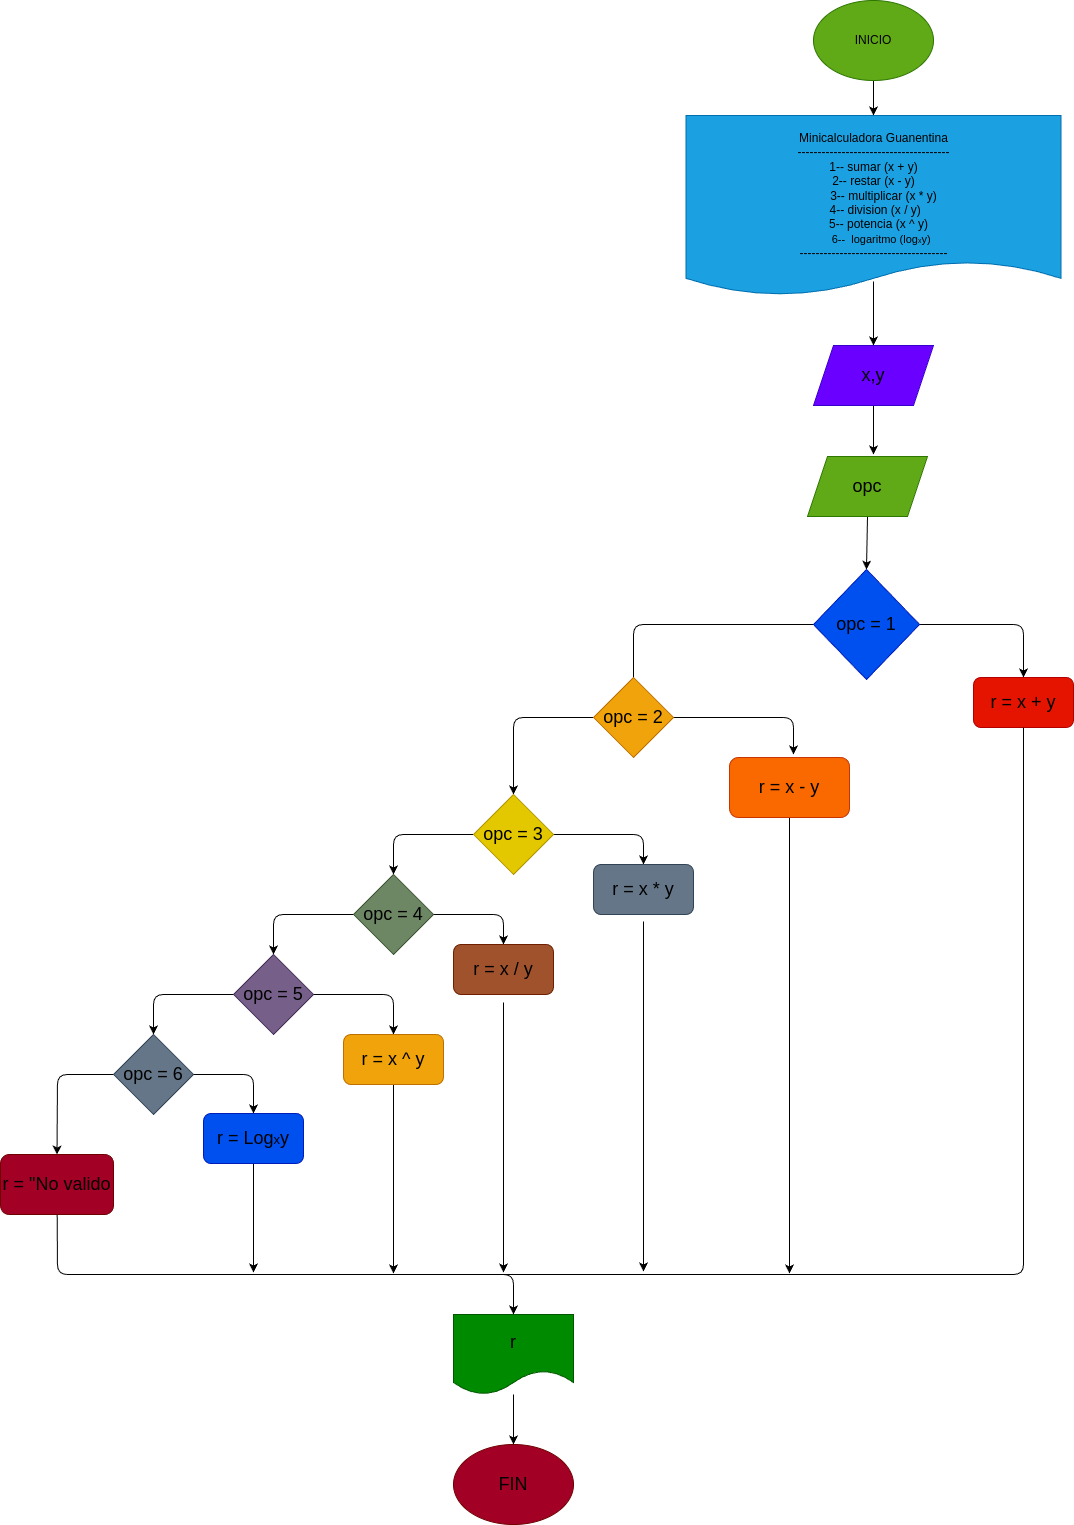

The diagram above was exported from draw.io. Its source (the exported page's mxGraphModel, read from the mxfile embedded in the PNG):
<mxGraphModel dx="1643" dy="461" grid="1" gridSize="10" guides="1" tooltips="1" connect="1" arrows="1" fold="1" page="1" pageScale="1" pageWidth="827" pageHeight="1169" math="0" shadow="0">
  <root>
    <mxCell id="0" />
    <mxCell id="1" parent="0" />
    <mxCell id="36" style="edgeStyle=none;html=1;fontSize=13;" parent="1" source="2" target="5" edge="1">
      <mxGeometry relative="1" as="geometry" />
    </mxCell>
    <mxCell id="2" value="&lt;font color=&quot;#000000&quot;&gt;INICIO&lt;/font&gt;" style="ellipse;whiteSpace=wrap;html=1;fillColor=#60a917;fontColor=#ffffff;strokeColor=#2D7600;" parent="1" vertex="1">
      <mxGeometry x="300" y="6" width="120" height="80" as="geometry" />
    </mxCell>
    <mxCell id="37" style="edgeStyle=none;html=1;entryX=0.5;entryY=0;entryDx=0;entryDy=0;fontSize=13;exitX=0.5;exitY=0.922;exitDx=0;exitDy=0;exitPerimeter=0;" parent="1" source="5" target="7" edge="1">
      <mxGeometry relative="1" as="geometry" />
    </mxCell>
    <mxCell id="5" value="&lt;div style=&quot;&quot;&gt;&lt;font color=&quot;#000000&quot;&gt;&lt;br&gt;&lt;/font&gt;&lt;/div&gt;&lt;div style=&quot;&quot;&gt;&lt;font color=&quot;#000000&quot;&gt;&lt;br&gt;&lt;/font&gt;&lt;/div&gt;&lt;div style=&quot;&quot;&gt;&lt;font color=&quot;#000000&quot;&gt;&lt;span style=&quot;background-color: initial;&quot;&gt;Minicalculadora Guanentina&lt;/span&gt;&lt;br&gt;&lt;/font&gt;&lt;/div&gt;&lt;div style=&quot;&quot;&gt;&lt;font color=&quot;#000000&quot;&gt;--------------------------------------&lt;/font&gt;&lt;/div&gt;&lt;div style=&quot;&quot;&gt;&lt;span style=&quot;background-color: initial;&quot;&gt;&lt;font color=&quot;#000000&quot;&gt;1-- sumar (x + y)&lt;/font&gt;&lt;/span&gt;&lt;/div&gt;&lt;div style=&quot;&quot;&gt;&lt;span style=&quot;background-color: initial;&quot;&gt;&lt;font color=&quot;#000000&quot;&gt;2-- restar (x - y)&lt;/font&gt;&lt;/span&gt;&lt;/div&gt;&lt;div style=&quot;&quot;&gt;&lt;span style=&quot;background-color: initial;&quot;&gt;&lt;font color=&quot;#000000&quot;&gt;&amp;nbsp; &amp;nbsp; &amp;nbsp; 3-- multiplicar (x * y)&lt;/font&gt;&lt;/span&gt;&lt;/div&gt;&lt;div style=&quot;&quot;&gt;&lt;span style=&quot;background-color: initial;&quot;&gt;&lt;font color=&quot;#000000&quot;&gt;&amp;nbsp;4-- division (x / y)&lt;/font&gt;&lt;/span&gt;&lt;/div&gt;&lt;div style=&quot;&quot;&gt;&lt;span style=&quot;background-color: initial;&quot;&gt;&lt;font color=&quot;#000000&quot;&gt;&amp;nbsp; &amp;nbsp;5-- potencia (x ^ y)&lt;/font&gt;&lt;/span&gt;&lt;/div&gt;&lt;div style=&quot;&quot;&gt;&lt;span style=&quot;background-color: initial;&quot;&gt;&lt;font color=&quot;#000000&quot;&gt;&lt;span style=&quot;font-size: 11px;&quot;&gt;&amp;nbsp; &amp;nbsp; &amp;nbsp;6--&amp;nbsp; logaritmo (log&lt;/span&gt;&lt;font style=&quot;font-size: 7px;&quot;&gt;x&lt;/font&gt;&lt;span style=&quot;font-size: 11px;&quot;&gt;y)&lt;/span&gt;&lt;/font&gt;&lt;/span&gt;&lt;/div&gt;&lt;div style=&quot;&quot;&gt;&lt;span style=&quot;background-color: initial;&quot;&gt;&lt;font color=&quot;#000000&quot;&gt;-------------------------------------&lt;/font&gt;&lt;/span&gt;&lt;/div&gt;&lt;div style=&quot;&quot;&gt;&lt;span style=&quot;background-color: initial;&quot;&gt;&lt;br&gt;&lt;/span&gt;&lt;/div&gt;" style="shape=document;whiteSpace=wrap;html=1;boundedLbl=1;align=center;size=0.19047619047619047;fillColor=#1ba1e2;fontColor=#ffffff;strokeColor=#006EAF;" parent="1" vertex="1">
      <mxGeometry x="172.5" y="121" width="375" height="180" as="geometry" />
    </mxCell>
    <mxCell id="38" style="edgeStyle=none;html=1;fontSize=13;" parent="1" source="7" edge="1">
      <mxGeometry relative="1" as="geometry">
        <mxPoint x="360" y="460" as="targetPoint" />
      </mxGeometry>
    </mxCell>
    <mxCell id="7" value="&lt;font color=&quot;#000000&quot; style=&quot;font-size: 18px;&quot;&gt;x,y&lt;/font&gt;" style="shape=parallelogram;perimeter=parallelogramPerimeter;whiteSpace=wrap;html=1;fixedSize=1;fontSize=7;fillColor=#6a00ff;fontColor=#ffffff;strokeColor=#3700CC;" parent="1" vertex="1">
      <mxGeometry x="300" y="351" width="120" height="60" as="geometry" />
    </mxCell>
    <mxCell id="39" style="edgeStyle=none;html=1;exitX=0.5;exitY=1;exitDx=0;exitDy=0;entryX=0.5;entryY=0;entryDx=0;entryDy=0;fontSize=13;" parent="1" source="8" target="9" edge="1">
      <mxGeometry relative="1" as="geometry" />
    </mxCell>
    <mxCell id="8" value="&lt;font color=&quot;#000000&quot;&gt;opc&lt;/font&gt;" style="shape=parallelogram;perimeter=parallelogramPerimeter;whiteSpace=wrap;html=1;fixedSize=1;fontSize=18;fillColor=#60a917;fontColor=#ffffff;strokeColor=#2D7600;" parent="1" vertex="1">
      <mxGeometry x="294" y="462" width="120" height="60" as="geometry" />
    </mxCell>
    <mxCell id="11" style="edgeStyle=none;html=1;entryX=0.5;entryY=0;entryDx=0;entryDy=0;fontSize=18;" parent="1" source="9" target="10" edge="1">
      <mxGeometry relative="1" as="geometry">
        <Array as="points">
          <mxPoint x="510" y="630" />
        </Array>
      </mxGeometry>
    </mxCell>
    <mxCell id="13" style="edgeStyle=none;html=1;fontSize=18;entryX=0.5;entryY=0;entryDx=0;entryDy=0;" parent="1" source="9" target="12" edge="1">
      <mxGeometry relative="1" as="geometry">
        <mxPoint x="120" y="760" as="targetPoint" />
        <Array as="points">
          <mxPoint x="120" y="630" />
          <mxPoint x="120" y="685" />
        </Array>
      </mxGeometry>
    </mxCell>
    <mxCell id="9" value="&lt;font color=&quot;#000000&quot;&gt;opc = 1&lt;/font&gt;" style="rhombus;whiteSpace=wrap;html=1;fontSize=18;fillColor=#0050ef;fontColor=#ffffff;strokeColor=#001DBC;" parent="1" vertex="1">
      <mxGeometry x="300" y="575" width="106" height="110" as="geometry" />
    </mxCell>
    <mxCell id="10" value="&lt;font color=&quot;#000000&quot;&gt;r = x + y&lt;/font&gt;" style="rounded=1;whiteSpace=wrap;html=1;fontSize=18;fillColor=#e51400;fontColor=#ffffff;strokeColor=#B20000;" parent="1" vertex="1">
      <mxGeometry x="460" y="683" width="100" height="50" as="geometry" />
    </mxCell>
    <mxCell id="15" style="edgeStyle=none;html=1;exitX=1;exitY=0.5;exitDx=0;exitDy=0;fontSize=18;" parent="1" source="12" edge="1">
      <mxGeometry relative="1" as="geometry">
        <mxPoint x="280" y="760" as="targetPoint" />
        <Array as="points">
          <mxPoint x="280" y="723" />
        </Array>
      </mxGeometry>
    </mxCell>
    <mxCell id="18" style="edgeStyle=none;html=1;entryX=0.5;entryY=0;entryDx=0;entryDy=0;fontSize=18;" parent="1" source="12" target="17" edge="1">
      <mxGeometry relative="1" as="geometry">
        <Array as="points">
          <mxPoint y="723" />
        </Array>
      </mxGeometry>
    </mxCell>
    <mxCell id="12" value="&lt;font color=&quot;#000000&quot;&gt;opc = 2&lt;/font&gt;" style="rhombus;whiteSpace=wrap;html=1;fontSize=18;fillColor=#f0a30a;fontColor=#000000;strokeColor=#BD7000;" parent="1" vertex="1">
      <mxGeometry x="80" y="683" width="80" height="80" as="geometry" />
    </mxCell>
    <mxCell id="58" style="edgeStyle=none;html=1;fontSize=18;fontColor=#000000;" parent="1" edge="1">
      <mxGeometry relative="1" as="geometry">
        <mxPoint x="276" y="1279" as="targetPoint" />
        <mxPoint x="276" y="822" as="sourcePoint" />
      </mxGeometry>
    </mxCell>
    <mxCell id="14" value="&lt;font color=&quot;#000000&quot;&gt;r = x - y&lt;/font&gt;" style="rounded=1;whiteSpace=wrap;html=1;fontSize=18;fillColor=#fa6800;fontColor=#000000;strokeColor=#C73500;" parent="1" vertex="1">
      <mxGeometry x="216" y="763" width="120" height="60" as="geometry" />
    </mxCell>
    <mxCell id="20" style="edgeStyle=none;html=1;entryX=0.5;entryY=0;entryDx=0;entryDy=0;fontSize=18;" parent="1" source="17" target="19" edge="1">
      <mxGeometry relative="1" as="geometry">
        <Array as="points">
          <mxPoint x="130" y="840" />
        </Array>
      </mxGeometry>
    </mxCell>
    <mxCell id="22" style="edgeStyle=none;html=1;entryX=0.5;entryY=0;entryDx=0;entryDy=0;fontSize=18;" parent="1" source="17" target="21" edge="1">
      <mxGeometry relative="1" as="geometry">
        <Array as="points">
          <mxPoint x="-120" y="840" />
        </Array>
      </mxGeometry>
    </mxCell>
    <mxCell id="17" value="&lt;font color=&quot;#000000&quot;&gt;opc = 3&lt;/font&gt;" style="rhombus;whiteSpace=wrap;html=1;fontSize=18;fillColor=#e3c800;fontColor=#000000;strokeColor=#B09500;" parent="1" vertex="1">
      <mxGeometry x="-40" y="800" width="80" height="80" as="geometry" />
    </mxCell>
    <mxCell id="57" style="edgeStyle=none;html=1;exitX=0.5;exitY=1;exitDx=0;exitDy=0;fontSize=18;fontColor=#000000;" parent="1" edge="1">
      <mxGeometry relative="1" as="geometry">
        <mxPoint x="130" y="1277" as="targetPoint" />
        <mxPoint x="130" y="927" as="sourcePoint" />
      </mxGeometry>
    </mxCell>
    <mxCell id="19" value="&lt;font color=&quot;#000000&quot;&gt;r = x * y&lt;/font&gt;" style="rounded=1;whiteSpace=wrap;html=1;fontSize=18;fillColor=#647687;fontColor=#ffffff;strokeColor=#314354;" parent="1" vertex="1">
      <mxGeometry x="80" y="870" width="100" height="50" as="geometry" />
    </mxCell>
    <mxCell id="25" style="edgeStyle=none;html=1;entryX=0.5;entryY=0;entryDx=0;entryDy=0;fontSize=18;" parent="1" source="21" target="24" edge="1">
      <mxGeometry relative="1" as="geometry">
        <Array as="points">
          <mxPoint x="-10" y="920" />
        </Array>
      </mxGeometry>
    </mxCell>
    <mxCell id="30" style="edgeStyle=none;html=1;exitX=0;exitY=0.5;exitDx=0;exitDy=0;fontSize=18;entryX=0.5;entryY=0;entryDx=0;entryDy=0;" parent="1" source="21" target="27" edge="1">
      <mxGeometry relative="1" as="geometry">
        <Array as="points">
          <mxPoint x="-240" y="920" />
        </Array>
      </mxGeometry>
    </mxCell>
    <mxCell id="21" value="&lt;font color=&quot;#000000&quot;&gt;opc = 4&lt;/font&gt;" style="rhombus;whiteSpace=wrap;html=1;fontSize=18;fillColor=#6d8764;fontColor=#ffffff;strokeColor=#3A5431;" parent="1" vertex="1">
      <mxGeometry x="-160" y="880" width="80" height="80" as="geometry" />
    </mxCell>
    <mxCell id="56" style="edgeStyle=none;html=1;fontSize=18;fontColor=#000000;" parent="1" edge="1">
      <mxGeometry relative="1" as="geometry">
        <mxPoint x="-10" y="1278" as="targetPoint" />
        <mxPoint x="-10" y="1008" as="sourcePoint" />
      </mxGeometry>
    </mxCell>
    <mxCell id="24" value="&lt;font color=&quot;#000000&quot;&gt;r = x / y&lt;/font&gt;" style="rounded=1;whiteSpace=wrap;html=1;fontSize=18;fillColor=#a0522d;fontColor=#ffffff;strokeColor=#6D1F00;" parent="1" vertex="1">
      <mxGeometry x="-60" y="950" width="100" height="50" as="geometry" />
    </mxCell>
    <mxCell id="29" style="edgeStyle=none;html=1;entryX=0.5;entryY=0;entryDx=0;entryDy=0;fontSize=18;" parent="1" source="27" target="28" edge="1">
      <mxGeometry relative="1" as="geometry">
        <Array as="points">
          <mxPoint x="-120" y="1000" />
        </Array>
      </mxGeometry>
    </mxCell>
    <mxCell id="35" style="edgeStyle=none;html=1;exitX=0;exitY=0.5;exitDx=0;exitDy=0;entryX=0.5;entryY=0;entryDx=0;entryDy=0;fontSize=13;" parent="1" source="27" target="31" edge="1">
      <mxGeometry relative="1" as="geometry">
        <Array as="points">
          <mxPoint x="-360" y="1000" />
        </Array>
      </mxGeometry>
    </mxCell>
    <mxCell id="27" value="&lt;font color=&quot;#000000&quot;&gt;opc = 5&lt;/font&gt;" style="rhombus;whiteSpace=wrap;html=1;fontSize=18;fillColor=#76608a;fontColor=#ffffff;strokeColor=#432D57;" parent="1" vertex="1">
      <mxGeometry x="-280" y="960" width="80" height="80" as="geometry" />
    </mxCell>
    <mxCell id="55" style="edgeStyle=none;html=1;fontSize=18;fontColor=#000000;" parent="1" edge="1">
      <mxGeometry relative="1" as="geometry">
        <mxPoint x="-120" y="1279" as="targetPoint" />
        <mxPoint x="-120" y="1089" as="sourcePoint" />
      </mxGeometry>
    </mxCell>
    <mxCell id="28" value="&lt;font color=&quot;#000000&quot;&gt;r = x ^ y&lt;/font&gt;" style="rounded=1;whiteSpace=wrap;html=1;fontSize=18;fillColor=#f0a30a;fontColor=#000000;strokeColor=#BD7000;" parent="1" vertex="1">
      <mxGeometry x="-170" y="1040" width="100" height="50" as="geometry" />
    </mxCell>
    <mxCell id="34" style="edgeStyle=none;html=1;exitX=1;exitY=0.5;exitDx=0;exitDy=0;entryX=0.5;entryY=0;entryDx=0;entryDy=0;fontSize=18;" parent="1" source="31" target="33" edge="1">
      <mxGeometry relative="1" as="geometry">
        <Array as="points">
          <mxPoint x="-260" y="1080" />
        </Array>
      </mxGeometry>
    </mxCell>
    <mxCell id="50" style="edgeStyle=none;html=1;entryX=0.5;entryY=0;entryDx=0;entryDy=0;fontSize=18;" parent="1" source="31" target="49" edge="1">
      <mxGeometry relative="1" as="geometry">
        <Array as="points">
          <mxPoint x="-456" y="1080" />
        </Array>
      </mxGeometry>
    </mxCell>
    <mxCell id="31" value="&lt;font color=&quot;#000000&quot;&gt;opc = 6&lt;/font&gt;" style="rhombus;whiteSpace=wrap;html=1;fontSize=18;fillColor=#647687;fontColor=#ffffff;strokeColor=#314354;" parent="1" vertex="1">
      <mxGeometry x="-400" y="1040" width="80" height="80" as="geometry" />
    </mxCell>
    <mxCell id="54" style="edgeStyle=none;html=1;fontSize=18;fontColor=#000000;" parent="1" edge="1">
      <mxGeometry relative="1" as="geometry">
        <mxPoint x="-260" y="1278" as="targetPoint" />
        <mxPoint x="-260" y="1167" as="sourcePoint" />
      </mxGeometry>
    </mxCell>
    <mxCell id="33" value="&lt;font color=&quot;#000000&quot;&gt;r = Log&lt;font style=&quot;font-size: 13px;&quot;&gt;x&lt;/font&gt;y&lt;/font&gt;" style="rounded=1;whiteSpace=wrap;html=1;fontSize=18;fillColor=#0050ef;fontColor=#ffffff;strokeColor=#001DBC;" parent="1" vertex="1">
      <mxGeometry x="-310" y="1119" width="100" height="50" as="geometry" />
    </mxCell>
    <mxCell id="46" style="edgeStyle=none;html=1;fontSize=18;" parent="1" source="40" target="45" edge="1">
      <mxGeometry relative="1" as="geometry" />
    </mxCell>
    <mxCell id="40" value="&lt;font color=&quot;#000000&quot; style=&quot;font-size: 18px;&quot;&gt;r&lt;/font&gt;" style="shape=document;whiteSpace=wrap;html=1;boundedLbl=1;fontSize=13;fillColor=#008a00;fontColor=#ffffff;strokeColor=#005700;" parent="1" vertex="1">
      <mxGeometry x="-60" y="1320" width="120" height="80" as="geometry" />
    </mxCell>
    <mxCell id="45" value="&lt;font color=&quot;#000000&quot;&gt;FIN&lt;/font&gt;" style="ellipse;whiteSpace=wrap;html=1;fontSize=18;fillColor=#a20025;fontColor=#ffffff;strokeColor=#6F0000;" parent="1" vertex="1">
      <mxGeometry x="-60" y="1450" width="120" height="80" as="geometry" />
    </mxCell>
    <mxCell id="51" style="edgeStyle=none;html=1;entryX=0.5;entryY=0;entryDx=0;entryDy=0;fontSize=18;" parent="1" source="49" target="40" edge="1">
      <mxGeometry relative="1" as="geometry">
        <Array as="points">
          <mxPoint x="-456" y="1280" />
          <mxPoint y="1280" />
        </Array>
      </mxGeometry>
    </mxCell>
    <mxCell id="49" value="&lt;font color=&quot;#000000&quot;&gt;r = &quot;No valido&lt;/font&gt;" style="rounded=1;whiteSpace=wrap;html=1;fontSize=18;fillColor=#a20025;fontColor=#ffffff;strokeColor=#6F0000;" parent="1" vertex="1">
      <mxGeometry x="-513" y="1160" width="113" height="60" as="geometry" />
    </mxCell>
    <mxCell id="53" value="" style="endArrow=none;html=1;fontSize=18;entryX=0.5;entryY=1;entryDx=0;entryDy=0;" parent="1" target="10" edge="1">
      <mxGeometry width="50" height="50" relative="1" as="geometry">
        <mxPoint x="-20" y="1280" as="sourcePoint" />
        <mxPoint x="40" y="1130" as="targetPoint" />
        <Array as="points">
          <mxPoint x="510" y="1280" />
        </Array>
      </mxGeometry>
    </mxCell>
  </root>
</mxGraphModel>